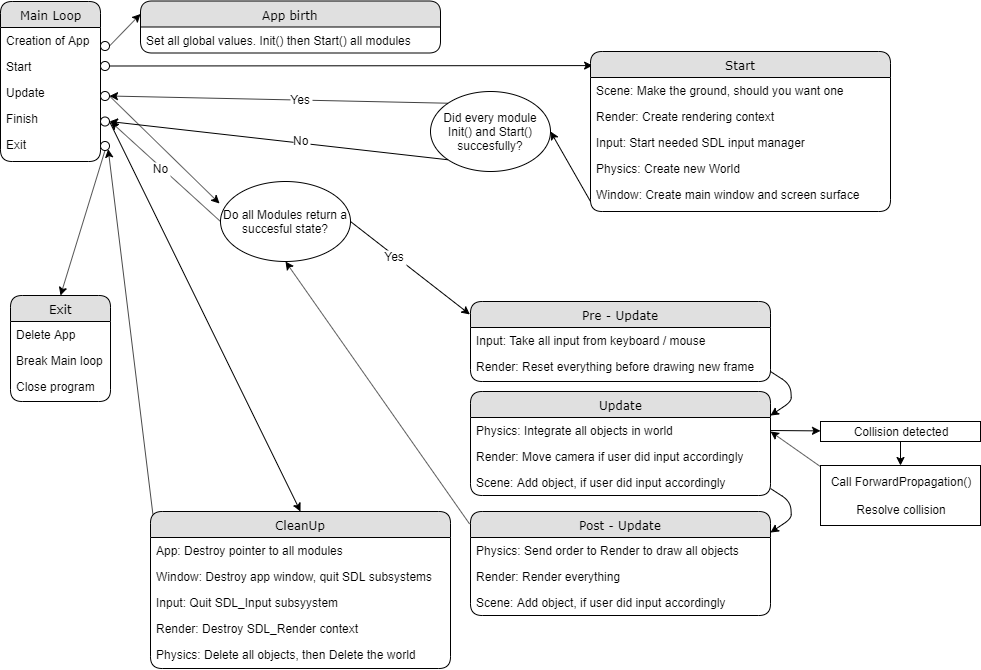

The diagram above was exported from draw.io. Its source (the exported page's mxGraphModel, read from the mxfile embedded in the PNG):
<mxGraphModel dx="1422" dy="1563" grid="1" gridSize="10" guides="1" tooltips="1" connect="1" arrows="1" fold="1" page="1" pageScale="1" pageWidth="1100" pageHeight="850" background="#ffffff" math="0" shadow="0">
  <root>
    <mxCell id="0" />
    <mxCell id="1" parent="0" />
    <mxCell id="21ea969265ad0168-6" value="Main Loop" style="swimlane;html=1;fontStyle=0;childLayout=stackLayout;horizontal=1;startSize=26;fillColor=#e0e0e0;horizontalStack=0;resizeParent=1;resizeLast=0;collapsible=1;marginBottom=0;swimlaneFillColor=#ffffff;align=center;rounded=1;shadow=0;comic=0;labelBackgroundColor=none;strokeWidth=1;fontFamily=Verdana;fontSize=12" parent="1" vertex="1">
      <mxGeometry width="100" height="160" as="geometry" />
    </mxCell>
    <mxCell id="21ea969265ad0168-7" value="Creation of App" style="text;html=1;strokeColor=none;fillColor=none;spacingLeft=4;spacingRight=4;whiteSpace=wrap;overflow=hidden;rotatable=0;points=[[0,0.5],[1,0.5]];portConstraint=eastwest;" parent="21ea969265ad0168-6" vertex="1">
      <mxGeometry y="26" width="100" height="26" as="geometry" />
    </mxCell>
    <mxCell id="21ea969265ad0168-8" value="Start&lt;br&gt;" style="text;html=1;strokeColor=none;fillColor=none;spacingLeft=4;spacingRight=4;whiteSpace=wrap;overflow=hidden;rotatable=0;points=[[0,0.5],[1,0.5]];portConstraint=eastwest;" parent="21ea969265ad0168-6" vertex="1">
      <mxGeometry y="52" width="100" height="26" as="geometry" />
    </mxCell>
    <mxCell id="21ea969265ad0168-9" value="Update" style="text;html=1;strokeColor=none;fillColor=none;spacingLeft=4;spacingRight=4;whiteSpace=wrap;overflow=hidden;rotatable=0;points=[[0,0.5],[1,0.5]];portConstraint=eastwest;" parent="21ea969265ad0168-6" vertex="1">
      <mxGeometry y="78" width="100" height="26" as="geometry" />
    </mxCell>
    <mxCell id="Av2l7NhV9X4prFqyjZnD-1" value="Finish" style="text;html=1;strokeColor=none;fillColor=none;spacingLeft=4;spacingRight=4;whiteSpace=wrap;overflow=hidden;rotatable=0;points=[[0,0.5],[1,0.5]];portConstraint=eastwest;" vertex="1" parent="21ea969265ad0168-6">
      <mxGeometry y="104" width="100" height="26" as="geometry" />
    </mxCell>
    <mxCell id="Av2l7NhV9X4prFqyjZnD-2" value="Exit" style="text;html=1;strokeColor=none;fillColor=none;spacingLeft=4;spacingRight=4;whiteSpace=wrap;overflow=hidden;rotatable=0;points=[[0,0.5],[1,0.5]];portConstraint=eastwest;" vertex="1" parent="21ea969265ad0168-6">
      <mxGeometry y="130" width="100" height="26" as="geometry" />
    </mxCell>
    <mxCell id="Av2l7NhV9X4prFqyjZnD-3" value="" style="endArrow=classic;html=1;exitX=1;exitY=0.5;exitDx=0;exitDy=0;entryX=0.007;entryY=0.088;entryDx=0;entryDy=0;entryPerimeter=0;" edge="1" parent="1" source="Av2l7NhV9X4prFqyjZnD-78" target="Av2l7NhV9X4prFqyjZnD-5">
      <mxGeometry width="50" height="50" relative="1" as="geometry">
        <mxPoint x="110" y="60" as="sourcePoint" />
        <mxPoint x="470" y="62" as="targetPoint" />
      </mxGeometry>
    </mxCell>
    <mxCell id="Av2l7NhV9X4prFqyjZnD-5" value="Start" style="swimlane;html=1;fontStyle=0;childLayout=stackLayout;horizontal=1;startSize=26;fillColor=#e0e0e0;horizontalStack=0;resizeParent=1;resizeLast=0;collapsible=1;marginBottom=0;swimlaneFillColor=#ffffff;align=center;rounded=1;shadow=0;comic=0;labelBackgroundColor=none;strokeWidth=1;fontFamily=Verdana;fontSize=12" vertex="1" parent="1">
      <mxGeometry x="590" y="50" width="300" height="160" as="geometry" />
    </mxCell>
    <mxCell id="Av2l7NhV9X4prFqyjZnD-6" value="Scene: Make the ground, should you want one" style="text;html=1;strokeColor=none;fillColor=none;spacingLeft=4;spacingRight=4;whiteSpace=wrap;overflow=hidden;rotatable=0;points=[[0,0.5],[1,0.5]];portConstraint=eastwest;" vertex="1" parent="Av2l7NhV9X4prFqyjZnD-5">
      <mxGeometry y="26" width="300" height="26" as="geometry" />
    </mxCell>
    <mxCell id="Av2l7NhV9X4prFqyjZnD-7" value="Render: Create rendering context&lt;br&gt;" style="text;html=1;strokeColor=none;fillColor=none;spacingLeft=4;spacingRight=4;whiteSpace=wrap;overflow=hidden;rotatable=0;points=[[0,0.5],[1,0.5]];portConstraint=eastwest;" vertex="1" parent="Av2l7NhV9X4prFqyjZnD-5">
      <mxGeometry y="52" width="300" height="26" as="geometry" />
    </mxCell>
    <mxCell id="Av2l7NhV9X4prFqyjZnD-12" value="Input: Start needed SDL input manager" style="text;html=1;strokeColor=none;fillColor=none;spacingLeft=4;spacingRight=4;whiteSpace=wrap;overflow=hidden;rotatable=0;points=[[0,0.5],[1,0.5]];portConstraint=eastwest;" vertex="1" parent="Av2l7NhV9X4prFqyjZnD-5">
      <mxGeometry y="78" width="300" height="26" as="geometry" />
    </mxCell>
    <mxCell id="Av2l7NhV9X4prFqyjZnD-15" value="Physics: Create new World&amp;nbsp;" style="text;html=1;strokeColor=none;fillColor=none;spacingLeft=4;spacingRight=4;whiteSpace=wrap;overflow=hidden;rotatable=0;points=[[0,0.5],[1,0.5]];portConstraint=eastwest;" vertex="1" parent="Av2l7NhV9X4prFqyjZnD-5">
      <mxGeometry y="104" width="300" height="26" as="geometry" />
    </mxCell>
    <mxCell id="Av2l7NhV9X4prFqyjZnD-16" value="Window: Create main window and screen surface" style="text;html=1;strokeColor=none;fillColor=none;spacingLeft=4;spacingRight=4;whiteSpace=wrap;overflow=hidden;rotatable=0;points=[[0,0.5],[1,0.5]];portConstraint=eastwest;" vertex="1" parent="Av2l7NhV9X4prFqyjZnD-5">
      <mxGeometry y="130" width="300" height="26" as="geometry" />
    </mxCell>
    <mxCell id="Av2l7NhV9X4prFqyjZnD-17" value="" style="endArrow=classic;html=1;exitX=1;exitY=0.5;exitDx=0;exitDy=0;entryX=-0.008;entryY=0.017;entryDx=0;entryDy=0;entryPerimeter=0;" edge="1" parent="1" source="Av2l7NhV9X4prFqyjZnD-79">
      <mxGeometry width="50" height="50" relative="1" as="geometry">
        <mxPoint x="110" y="90" as="sourcePoint" />
        <mxPoint x="219.03999999999996" y="202.01999999999998" as="targetPoint" />
      </mxGeometry>
    </mxCell>
    <mxCell id="Av2l7NhV9X4prFqyjZnD-20" value="" style="endArrow=classic;html=1;exitX=1;exitY=0.5;exitDx=0;exitDy=0;entryX=-0.002;entryY=0.162;entryDx=0;entryDy=0;entryPerimeter=0;" edge="1" parent="1" source="Av2l7NhV9X4prFqyjZnD-68" target="Av2l7NhV9X4prFqyjZnD-26">
      <mxGeometry width="50" height="50" relative="1" as="geometry">
        <mxPoint x="342.52" y="262.68000000000006" as="sourcePoint" />
        <mxPoint x="398" y="260" as="targetPoint" />
      </mxGeometry>
    </mxCell>
    <mxCell id="Av2l7NhV9X4prFqyjZnD-92" value="Yes" style="text;resizable=0;points=[];align=center;verticalAlign=middle;labelBackgroundColor=#ffffff;" vertex="1" connectable="0" parent="Av2l7NhV9X4prFqyjZnD-20">
      <mxGeometry x="-0.2621" y="-1" relative="1" as="geometry">
        <mxPoint as="offset" />
      </mxGeometry>
    </mxCell>
    <mxCell id="Av2l7NhV9X4prFqyjZnD-23" value="" style="endArrow=classic;html=1;exitX=0;exitY=0.5;exitDx=0;exitDy=0;" edge="1" parent="1" source="Av2l7NhV9X4prFqyjZnD-68">
      <mxGeometry width="50" height="50" relative="1" as="geometry">
        <mxPoint x="220.96000000000004" y="258" as="sourcePoint" />
        <mxPoint x="110" y="120" as="targetPoint" />
      </mxGeometry>
    </mxCell>
    <mxCell id="Av2l7NhV9X4prFqyjZnD-91" value="No" style="text;resizable=0;points=[];align=center;verticalAlign=middle;labelBackgroundColor=#ffffff;" vertex="1" connectable="0" parent="Av2l7NhV9X4prFqyjZnD-23">
      <mxGeometry x="0.2492" y="1" relative="1" as="geometry">
        <mxPoint x="9.5" y="9" as="offset" />
      </mxGeometry>
    </mxCell>
    <mxCell id="Av2l7NhV9X4prFqyjZnD-26" value="Pre - Update" style="swimlane;html=1;fontStyle=0;childLayout=stackLayout;horizontal=1;startSize=26;fillColor=#e0e0e0;horizontalStack=0;resizeParent=1;resizeLast=0;collapsible=1;marginBottom=0;swimlaneFillColor=#ffffff;align=center;rounded=1;shadow=0;comic=0;labelBackgroundColor=none;strokeWidth=1;fontFamily=Verdana;fontSize=12" vertex="1" parent="1">
      <mxGeometry x="470" y="300" width="300" height="80" as="geometry" />
    </mxCell>
    <mxCell id="Av2l7NhV9X4prFqyjZnD-32" value="Input: Take all input from keyboard / mouse" style="text;html=1;strokeColor=none;fillColor=none;spacingLeft=4;spacingRight=4;whiteSpace=wrap;overflow=hidden;rotatable=0;points=[[0,0.5],[1,0.5]];portConstraint=eastwest;" vertex="1" parent="Av2l7NhV9X4prFqyjZnD-26">
      <mxGeometry y="26" width="300" height="26" as="geometry" />
    </mxCell>
    <mxCell id="Av2l7NhV9X4prFqyjZnD-35" value="Render: Reset everything before drawing new frame" style="text;html=1;strokeColor=none;fillColor=none;spacingLeft=4;spacingRight=4;whiteSpace=wrap;overflow=hidden;rotatable=0;points=[[0,0.5],[1,0.5]];portConstraint=eastwest;" vertex="1" parent="Av2l7NhV9X4prFqyjZnD-26">
      <mxGeometry y="52" width="300" height="26" as="geometry" />
    </mxCell>
    <mxCell id="Av2l7NhV9X4prFqyjZnD-36" value="Update" style="swimlane;html=1;fontStyle=0;childLayout=stackLayout;horizontal=1;startSize=26;fillColor=#e0e0e0;horizontalStack=0;resizeParent=1;resizeLast=0;collapsible=1;marginBottom=0;swimlaneFillColor=#ffffff;align=center;rounded=1;shadow=0;comic=0;labelBackgroundColor=none;strokeWidth=1;fontFamily=Verdana;fontSize=12" vertex="1" parent="1">
      <mxGeometry x="470" y="390" width="300" height="104" as="geometry" />
    </mxCell>
    <mxCell id="Av2l7NhV9X4prFqyjZnD-37" value="Physics: Integrate all objects in world" style="text;html=1;strokeColor=none;fillColor=none;spacingLeft=4;spacingRight=4;whiteSpace=wrap;overflow=hidden;rotatable=0;points=[[0,0.5],[1,0.5]];portConstraint=eastwest;" vertex="1" parent="Av2l7NhV9X4prFqyjZnD-36">
      <mxGeometry y="26" width="300" height="26" as="geometry" />
    </mxCell>
    <mxCell id="Av2l7NhV9X4prFqyjZnD-38" value="Render: Move camera if user did input accordingly" style="text;html=1;strokeColor=none;fillColor=none;spacingLeft=4;spacingRight=4;whiteSpace=wrap;overflow=hidden;rotatable=0;points=[[0,0.5],[1,0.5]];portConstraint=eastwest;" vertex="1" parent="Av2l7NhV9X4prFqyjZnD-36">
      <mxGeometry y="52" width="300" height="26" as="geometry" />
    </mxCell>
    <mxCell id="Av2l7NhV9X4prFqyjZnD-41" value="Scene: Add object, if user did input accordingly" style="text;html=1;strokeColor=none;fillColor=none;spacingLeft=4;spacingRight=4;whiteSpace=wrap;overflow=hidden;rotatable=0;points=[[0,0.5],[1,0.5]];portConstraint=eastwest;" vertex="1" parent="Av2l7NhV9X4prFqyjZnD-36">
      <mxGeometry y="78" width="300" height="26" as="geometry" />
    </mxCell>
    <mxCell id="Av2l7NhV9X4prFqyjZnD-45" value="App birth" style="swimlane;html=1;fontStyle=0;childLayout=stackLayout;horizontal=1;startSize=26;fillColor=#e0e0e0;horizontalStack=0;resizeParent=1;resizeLast=0;collapsible=1;marginBottom=0;swimlaneFillColor=#ffffff;align=center;rounded=1;shadow=0;comic=0;labelBackgroundColor=none;strokeWidth=1;fontFamily=Verdana;fontSize=12" vertex="1" parent="1">
      <mxGeometry x="140" y="-0.5" width="300" height="52" as="geometry" />
    </mxCell>
    <mxCell id="Av2l7NhV9X4prFqyjZnD-46" value="Set all global values. Init() then Start() all modules" style="text;html=1;strokeColor=none;fillColor=none;spacingLeft=4;spacingRight=4;whiteSpace=wrap;overflow=hidden;rotatable=0;points=[[0,0.5],[1,0.5]];portConstraint=eastwest;" vertex="1" parent="Av2l7NhV9X4prFqyjZnD-45">
      <mxGeometry y="26" width="300" height="26" as="geometry" />
    </mxCell>
    <mxCell id="Av2l7NhV9X4prFqyjZnD-48" value="" style="endArrow=classic;html=1;exitX=1;exitY=0.5;exitDx=0;exitDy=0;entryX=0;entryY=0.25;entryDx=0;entryDy=0;" edge="1" parent="1" source="Av2l7NhV9X4prFqyjZnD-76" target="Av2l7NhV9X4prFqyjZnD-45">
      <mxGeometry width="50" height="50" relative="1" as="geometry">
        <mxPoint x="10" y="530" as="sourcePoint" />
        <mxPoint x="450" y="10" as="targetPoint" />
      </mxGeometry>
    </mxCell>
    <mxCell id="Av2l7NhV9X4prFqyjZnD-49" value="Post - Update" style="swimlane;html=1;fontStyle=0;childLayout=stackLayout;horizontal=1;startSize=26;fillColor=#e0e0e0;horizontalStack=0;resizeParent=1;resizeLast=0;collapsible=1;marginBottom=0;swimlaneFillColor=#ffffff;align=center;rounded=1;shadow=0;comic=0;labelBackgroundColor=none;strokeWidth=1;fontFamily=Verdana;fontSize=12" vertex="1" parent="1">
      <mxGeometry x="470" y="510" width="300" height="104" as="geometry" />
    </mxCell>
    <mxCell id="Av2l7NhV9X4prFqyjZnD-50" value="Physics: Send order to Render to draw all objects" style="text;html=1;strokeColor=none;fillColor=none;spacingLeft=4;spacingRight=4;whiteSpace=wrap;overflow=hidden;rotatable=0;points=[[0,0.5],[1,0.5]];portConstraint=eastwest;" vertex="1" parent="Av2l7NhV9X4prFqyjZnD-49">
      <mxGeometry y="26" width="300" height="26" as="geometry" />
    </mxCell>
    <mxCell id="Av2l7NhV9X4prFqyjZnD-51" value="Render: Render everything" style="text;html=1;strokeColor=none;fillColor=none;spacingLeft=4;spacingRight=4;whiteSpace=wrap;overflow=hidden;rotatable=0;points=[[0,0.5],[1,0.5]];portConstraint=eastwest;" vertex="1" parent="Av2l7NhV9X4prFqyjZnD-49">
      <mxGeometry y="52" width="300" height="26" as="geometry" />
    </mxCell>
    <mxCell id="Av2l7NhV9X4prFqyjZnD-52" value="Scene: Add object, if user did input accordingly" style="text;html=1;strokeColor=none;fillColor=none;spacingLeft=4;spacingRight=4;whiteSpace=wrap;overflow=hidden;rotatable=0;points=[[0,0.5],[1,0.5]];portConstraint=eastwest;" vertex="1" parent="Av2l7NhV9X4prFqyjZnD-49">
      <mxGeometry y="78" width="300" height="26" as="geometry" />
    </mxCell>
    <mxCell id="Av2l7NhV9X4prFqyjZnD-55" value="" style="endArrow=classic;html=1;exitX=1;exitY=0.5;exitDx=0;exitDy=0;" edge="1" parent="1" source="Av2l7NhV9X4prFqyjZnD-37" target="Av2l7NhV9X4prFqyjZnD-56">
      <mxGeometry width="50" height="50" relative="1" as="geometry">
        <mxPoint x="10" y="690" as="sourcePoint" />
        <mxPoint x="800" y="429" as="targetPoint" />
      </mxGeometry>
    </mxCell>
    <mxCell id="Av2l7NhV9X4prFqyjZnD-56" value="Collision detected" style="rounded=0;whiteSpace=wrap;html=1;" vertex="1" parent="1">
      <mxGeometry x="820" y="420" width="160" height="20" as="geometry" />
    </mxCell>
    <mxCell id="Av2l7NhV9X4prFqyjZnD-58" value="" style="endArrow=classic;html=1;exitX=1;exitY=0.731;exitDx=0;exitDy=0;entryX=0.998;entryY=0.14;entryDx=0;entryDy=0;entryPerimeter=0;exitPerimeter=0;" edge="1" parent="1" source="Av2l7NhV9X4prFqyjZnD-41">
      <mxGeometry width="50" height="50" relative="1" as="geometry">
        <mxPoint x="770.5" y="446.5" as="sourcePoint" />
        <mxPoint x="769.8999999999999" y="531.06" as="targetPoint" />
        <Array as="points">
          <mxPoint x="790" y="500" />
          <mxPoint x="791" y="517" />
        </Array>
      </mxGeometry>
    </mxCell>
    <mxCell id="Av2l7NhV9X4prFqyjZnD-59" value="" style="endArrow=classic;html=1;exitX=1;exitY=0.731;exitDx=0;exitDy=0;entryX=0.998;entryY=0.14;entryDx=0;entryDy=0;entryPerimeter=0;exitPerimeter=0;" edge="1" parent="1">
      <mxGeometry width="50" height="50" relative="1" as="geometry">
        <mxPoint x="770" y="370.00599999999986" as="sourcePoint" />
        <mxPoint x="769.8999999999999" y="414.05999999999995" as="targetPoint" />
        <Array as="points">
          <mxPoint x="790" y="383" />
          <mxPoint x="791" y="400" />
        </Array>
      </mxGeometry>
    </mxCell>
    <mxCell id="Av2l7NhV9X4prFqyjZnD-60" value="Call ForwardPropagation()&lt;br&gt;&lt;br&gt;Resolve collision" style="rounded=0;whiteSpace=wrap;html=1;" vertex="1" parent="1">
      <mxGeometry x="820" y="464" width="160" height="60" as="geometry" />
    </mxCell>
    <mxCell id="Av2l7NhV9X4prFqyjZnD-61" value="" style="endArrow=classic;html=1;exitX=0.5;exitY=1;exitDx=0;exitDy=0;entryX=0.5;entryY=0;entryDx=0;entryDy=0;" edge="1" parent="1" source="Av2l7NhV9X4prFqyjZnD-56" target="Av2l7NhV9X4prFqyjZnD-60">
      <mxGeometry width="50" height="50" relative="1" as="geometry">
        <mxPoint x="875" y="610" as="sourcePoint" />
        <mxPoint x="925" y="560" as="targetPoint" />
      </mxGeometry>
    </mxCell>
    <mxCell id="Av2l7NhV9X4prFqyjZnD-62" value="" style="endArrow=classic;html=1;exitX=-0.003;exitY=0.12;exitDx=0;exitDy=0;exitPerimeter=0;entryX=0.5;entryY=1;entryDx=0;entryDy=0;" edge="1" parent="1" source="Av2l7NhV9X4prFqyjZnD-49" target="Av2l7NhV9X4prFqyjZnD-68">
      <mxGeometry width="50" height="50" relative="1" as="geometry">
        <mxPoint x="10" y="690" as="sourcePoint" />
        <mxPoint x="280" y="261" as="targetPoint" />
      </mxGeometry>
    </mxCell>
    <mxCell id="Av2l7NhV9X4prFqyjZnD-65" value="" style="endArrow=classic;html=1;exitX=0;exitY=0.769;exitDx=0;exitDy=0;exitPerimeter=0;entryX=1;entryY=0.5;entryDx=0;entryDy=0;" edge="1" parent="1" source="Av2l7NhV9X4prFqyjZnD-16" target="Av2l7NhV9X4prFqyjZnD-67">
      <mxGeometry width="50" height="50" relative="1" as="geometry">
        <mxPoint x="10" y="690" as="sourcePoint" />
        <mxPoint x="89.63812571384506" y="610" as="targetPoint" />
      </mxGeometry>
    </mxCell>
    <mxCell id="Av2l7NhV9X4prFqyjZnD-67" value="&lt;span style=&quot;white-space: normal&quot;&gt;Did every module Init() and Start() succesfully?&lt;/span&gt;" style="ellipse;whiteSpace=wrap;html=1;" vertex="1" parent="1">
      <mxGeometry x="430" y="90" width="120" height="80" as="geometry" />
    </mxCell>
    <mxCell id="Av2l7NhV9X4prFqyjZnD-68" value="&lt;span style=&quot;white-space: normal&quot;&gt;Do all Modules return a succesful state?&lt;/span&gt;" style="ellipse;whiteSpace=wrap;html=1;" vertex="1" parent="1">
      <mxGeometry x="220" y="180" width="130" height="80" as="geometry" />
    </mxCell>
    <mxCell id="Av2l7NhV9X4prFqyjZnD-69" value="" style="endArrow=classic;html=1;exitX=0;exitY=0;exitDx=0;exitDy=0;entryX=1;entryY=0.5;entryDx=0;entryDy=0;" edge="1" parent="1" source="Av2l7NhV9X4prFqyjZnD-67" target="Av2l7NhV9X4prFqyjZnD-79">
      <mxGeometry width="50" height="50" relative="1" as="geometry">
        <mxPoint x="10" y="690" as="sourcePoint" />
        <mxPoint x="260" y="91.11180221611107" as="targetPoint" />
      </mxGeometry>
    </mxCell>
    <mxCell id="Av2l7NhV9X4prFqyjZnD-89" value="Yes" style="text;resizable=0;points=[];align=center;verticalAlign=middle;labelBackgroundColor=#ffffff;spacing=0;spacingLeft=0;spacingTop=0;" vertex="1" connectable="0" parent="Av2l7NhV9X4prFqyjZnD-69">
      <mxGeometry x="0.5922" relative="1" as="geometry">
        <mxPoint x="122" y="3" as="offset" />
      </mxGeometry>
    </mxCell>
    <mxCell id="Av2l7NhV9X4prFqyjZnD-72" value="" style="endArrow=classic;html=1;exitX=0;exitY=1;exitDx=0;exitDy=0;entryX=1;entryY=0.5;entryDx=0;entryDy=0;" edge="1" parent="1" source="Av2l7NhV9X4prFqyjZnD-67" target="Av2l7NhV9X4prFqyjZnD-84">
      <mxGeometry width="50" height="50" relative="1" as="geometry">
        <mxPoint x="10" y="690" as="sourcePoint" />
        <mxPoint x="260" y="123.70006491505706" as="targetPoint" />
      </mxGeometry>
    </mxCell>
    <mxCell id="Av2l7NhV9X4prFqyjZnD-90" value="No" style="text;resizable=0;points=[];align=center;verticalAlign=middle;labelBackgroundColor=#ffffff;" vertex="1" connectable="0" parent="Av2l7NhV9X4prFqyjZnD-72">
      <mxGeometry x="0.5847" relative="1" as="geometry">
        <mxPoint x="121" y="12" as="offset" />
      </mxGeometry>
    </mxCell>
    <mxCell id="Av2l7NhV9X4prFqyjZnD-76" value="" style="ellipse;whiteSpace=wrap;html=1;aspect=fixed;" vertex="1" parent="1">
      <mxGeometry x="100" y="40" width="9" height="9" as="geometry" />
    </mxCell>
    <mxCell id="Av2l7NhV9X4prFqyjZnD-78" value="" style="ellipse;whiteSpace=wrap;html=1;aspect=fixed;" vertex="1" parent="1">
      <mxGeometry x="100" y="60" width="9" height="9" as="geometry" />
    </mxCell>
    <mxCell id="Av2l7NhV9X4prFqyjZnD-79" value="" style="ellipse;whiteSpace=wrap;html=1;aspect=fixed;" vertex="1" parent="1">
      <mxGeometry x="100" y="90" width="9" height="9" as="geometry" />
    </mxCell>
    <mxCell id="Av2l7NhV9X4prFqyjZnD-84" value="" style="ellipse;whiteSpace=wrap;html=1;aspect=fixed;" vertex="1" parent="1">
      <mxGeometry x="100" y="115.5" width="9" height="9" as="geometry" />
    </mxCell>
    <mxCell id="Av2l7NhV9X4prFqyjZnD-88" value="" style="ellipse;whiteSpace=wrap;html=1;aspect=fixed;" vertex="1" parent="1">
      <mxGeometry x="100" y="140" width="9" height="9" as="geometry" />
    </mxCell>
    <mxCell id="Av2l7NhV9X4prFqyjZnD-93" value="CleanUp" style="swimlane;html=1;fontStyle=0;childLayout=stackLayout;horizontal=1;startSize=26;fillColor=#e0e0e0;horizontalStack=0;resizeParent=1;resizeLast=0;collapsible=1;marginBottom=0;swimlaneFillColor=#ffffff;align=center;rounded=1;shadow=0;comic=0;labelBackgroundColor=none;strokeWidth=1;fontFamily=Verdana;fontSize=12" vertex="1" parent="1">
      <mxGeometry x="150" y="510" width="300" height="157" as="geometry" />
    </mxCell>
    <mxCell id="Av2l7NhV9X4prFqyjZnD-94" value="App: Destroy pointer to all modules" style="text;html=1;strokeColor=none;fillColor=none;spacingLeft=4;spacingRight=4;whiteSpace=wrap;overflow=hidden;rotatable=0;points=[[0,0.5],[1,0.5]];portConstraint=eastwest;" vertex="1" parent="Av2l7NhV9X4prFqyjZnD-93">
      <mxGeometry y="26" width="300" height="26" as="geometry" />
    </mxCell>
    <mxCell id="Av2l7NhV9X4prFqyjZnD-95" value="Window: Destroy app window, quit SDL subsystems" style="text;html=1;strokeColor=none;fillColor=none;spacingLeft=4;spacingRight=4;whiteSpace=wrap;overflow=hidden;rotatable=0;points=[[0,0.5],[1,0.5]];portConstraint=eastwest;" vertex="1" parent="Av2l7NhV9X4prFqyjZnD-93">
      <mxGeometry y="52" width="300" height="26" as="geometry" />
    </mxCell>
    <mxCell id="Av2l7NhV9X4prFqyjZnD-96" value="Input: Quit SDL_Input subsyystem" style="text;html=1;strokeColor=none;fillColor=none;spacingLeft=4;spacingRight=4;whiteSpace=wrap;overflow=hidden;rotatable=0;points=[[0,0.5],[1,0.5]];portConstraint=eastwest;" vertex="1" parent="Av2l7NhV9X4prFqyjZnD-93">
      <mxGeometry y="78" width="300" height="26" as="geometry" />
    </mxCell>
    <mxCell id="Av2l7NhV9X4prFqyjZnD-97" value="Render: Destroy SDL_Render context" style="text;html=1;strokeColor=none;fillColor=none;spacingLeft=4;spacingRight=4;whiteSpace=wrap;overflow=hidden;rotatable=0;points=[[0,0.5],[1,0.5]];portConstraint=eastwest;" vertex="1" parent="Av2l7NhV9X4prFqyjZnD-93">
      <mxGeometry y="104" width="300" height="26" as="geometry" />
    </mxCell>
    <mxCell id="Av2l7NhV9X4prFqyjZnD-98" value="Physics: Delete all objects, then Delete the world" style="text;html=1;strokeColor=none;fillColor=none;spacingLeft=4;spacingRight=4;whiteSpace=wrap;overflow=hidden;rotatable=0;points=[[0,0.5],[1,0.5]];portConstraint=eastwest;" vertex="1" parent="Av2l7NhV9X4prFqyjZnD-93">
      <mxGeometry y="130" width="300" height="26" as="geometry" />
    </mxCell>
    <mxCell id="Av2l7NhV9X4prFqyjZnD-100" value="" style="endArrow=classic;html=1;exitX=1;exitY=0.5;exitDx=0;exitDy=0;entryX=0.5;entryY=0;entryDx=0;entryDy=0;" edge="1" parent="1" source="Av2l7NhV9X4prFqyjZnD-84" target="Av2l7NhV9X4prFqyjZnD-93">
      <mxGeometry width="50" height="50" relative="1" as="geometry">
        <mxPoint x="40" y="330" as="sourcePoint" />
        <mxPoint x="90" y="280" as="targetPoint" />
      </mxGeometry>
    </mxCell>
    <mxCell id="Av2l7NhV9X4prFqyjZnD-101" value="" style="endArrow=classic;html=1;exitX=0.008;exitY=0.018;exitDx=0;exitDy=0;exitPerimeter=0;entryX=1;entryY=1;entryDx=0;entryDy=0;" edge="1" parent="1" source="Av2l7NhV9X4prFqyjZnD-93" target="Av2l7NhV9X4prFqyjZnD-88">
      <mxGeometry width="50" height="50" relative="1" as="geometry">
        <mxPoint x="10" y="690" as="sourcePoint" />
        <mxPoint x="60" y="640" as="targetPoint" />
      </mxGeometry>
    </mxCell>
    <mxCell id="Av2l7NhV9X4prFqyjZnD-102" value="Exit" style="swimlane;html=1;fontStyle=0;childLayout=stackLayout;horizontal=1;startSize=26;fillColor=#e0e0e0;horizontalStack=0;resizeParent=1;resizeLast=0;collapsible=1;marginBottom=0;swimlaneFillColor=#ffffff;align=center;rounded=1;shadow=0;comic=0;labelBackgroundColor=none;strokeWidth=1;fontFamily=Verdana;fontSize=12" vertex="1" parent="1">
      <mxGeometry x="10" y="294" width="100" height="106" as="geometry" />
    </mxCell>
    <mxCell id="Av2l7NhV9X4prFqyjZnD-103" value="Delete App" style="text;html=1;strokeColor=none;fillColor=none;spacingLeft=4;spacingRight=4;whiteSpace=wrap;overflow=hidden;rotatable=0;points=[[0,0.5],[1,0.5]];portConstraint=eastwest;" vertex="1" parent="Av2l7NhV9X4prFqyjZnD-102">
      <mxGeometry y="26" width="100" height="26" as="geometry" />
    </mxCell>
    <mxCell id="Av2l7NhV9X4prFqyjZnD-106" value="Break Main loop" style="text;html=1;strokeColor=none;fillColor=none;spacingLeft=4;spacingRight=4;whiteSpace=wrap;overflow=hidden;rotatable=0;points=[[0,0.5],[1,0.5]];portConstraint=eastwest;" vertex="1" parent="Av2l7NhV9X4prFqyjZnD-102">
      <mxGeometry y="52" width="100" height="26" as="geometry" />
    </mxCell>
    <mxCell id="Av2l7NhV9X4prFqyjZnD-107" value="Close program" style="text;html=1;strokeColor=none;fillColor=none;spacingLeft=4;spacingRight=4;whiteSpace=wrap;overflow=hidden;rotatable=0;points=[[0,0.5],[1,0.5]];portConstraint=eastwest;" vertex="1" parent="Av2l7NhV9X4prFqyjZnD-102">
      <mxGeometry y="78" width="100" height="26" as="geometry" />
    </mxCell>
    <mxCell id="Av2l7NhV9X4prFqyjZnD-108" value="" style="endArrow=classic;html=1;exitX=0.5;exitY=1;exitDx=0;exitDy=0;entryX=0.5;entryY=0;entryDx=0;entryDy=0;" edge="1" parent="1" source="Av2l7NhV9X4prFqyjZnD-88" target="Av2l7NhV9X4prFqyjZnD-102">
      <mxGeometry width="50" height="50" relative="1" as="geometry">
        <mxPoint x="10" y="740" as="sourcePoint" />
        <mxPoint x="60" y="690" as="targetPoint" />
      </mxGeometry>
    </mxCell>
    <mxCell id="Av2l7NhV9X4prFqyjZnD-109" value="" style="endArrow=classic;html=1;exitX=0.001;exitY=0.021;exitDx=0;exitDy=0;exitPerimeter=0;" edge="1" parent="1" source="Av2l7NhV9X4prFqyjZnD-60">
      <mxGeometry width="50" height="50" relative="1" as="geometry">
        <mxPoint x="280" y="740" as="sourcePoint" />
        <mxPoint x="770" y="430" as="targetPoint" />
      </mxGeometry>
    </mxCell>
  </root>
</mxGraphModel>